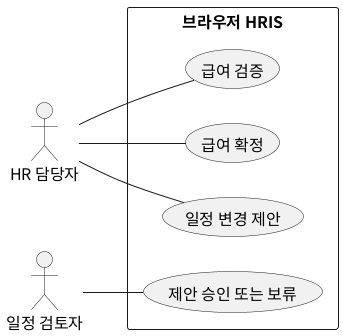

The diagram above was rendered by PlantUML. Its source (embedded in the PNG):
@startuml
' v1.0 b4aeb300270a62273d3d5f0c2fea87f2a09ba800 R-01~17
skinparam defaultFontName Noto Sans CJK KR
skinparam defaultFontSize 16
skinparam shadowing false
skinparam monochrome true
left to right direction
actor "HR 담당자" as HR
actor "일정 검토자" as RV
rectangle "브라우저 HRIS" {
 usecase "급여 검증" as V
 usecase "급여 확정" as C
 usecase "일정 변경 제안" as P
 usecase "제안 승인 또는 보류" as R
}
HR -- V
HR -- C
HR -- P
RV -- R
@enduml